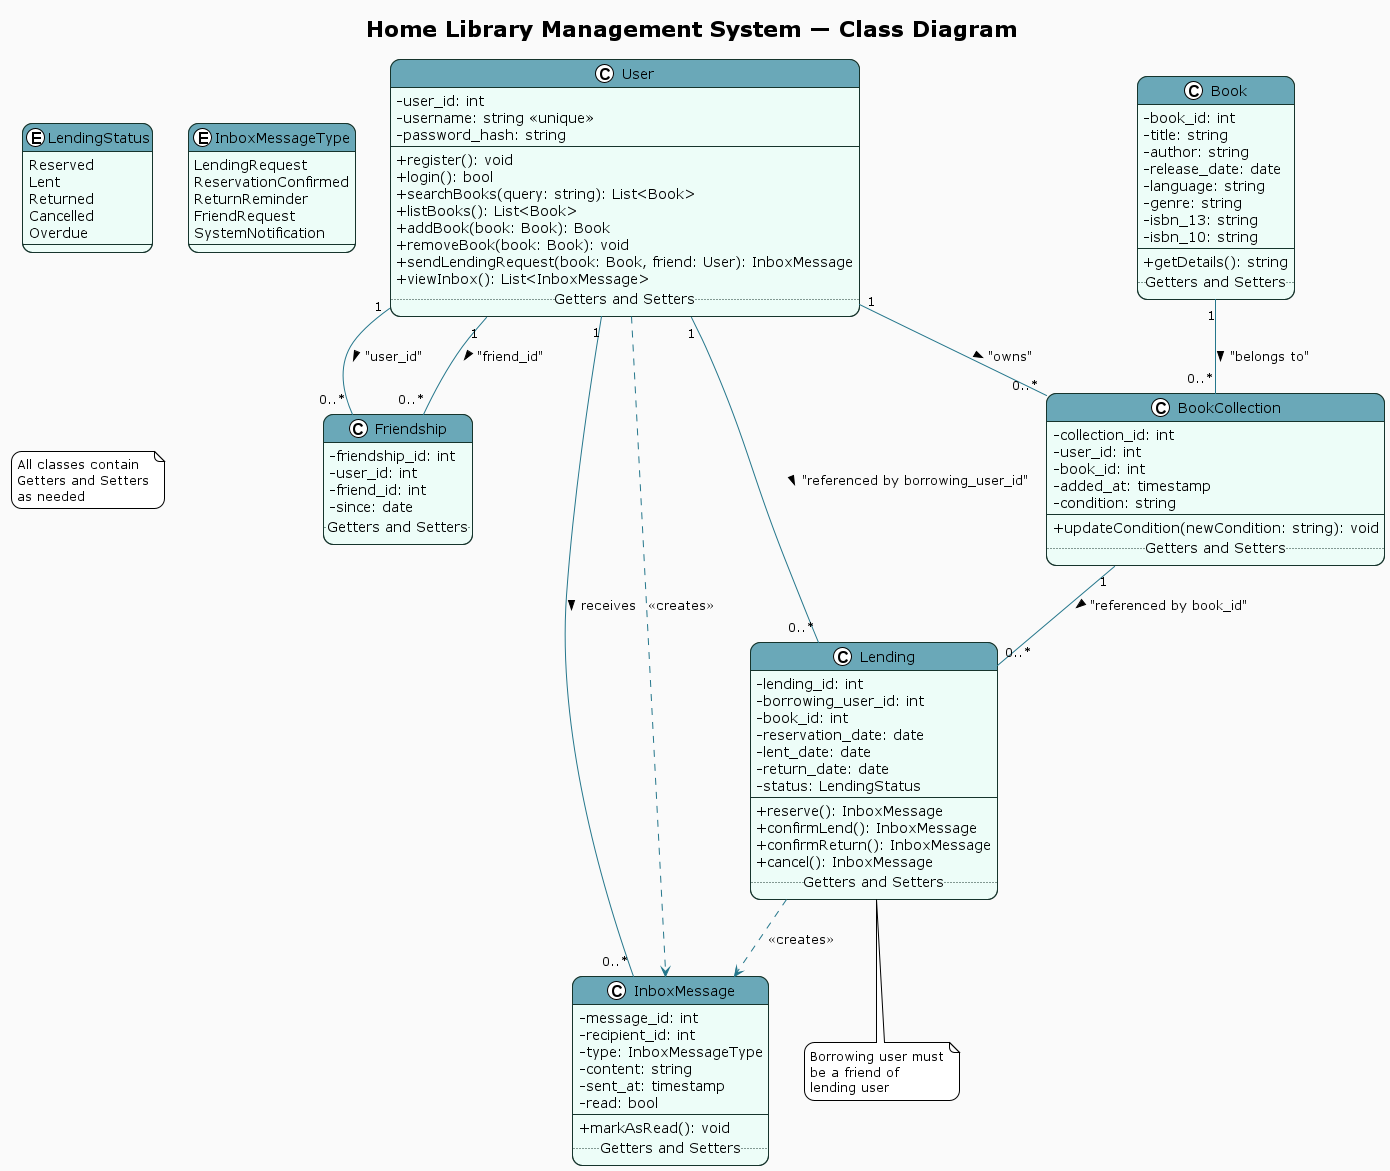

The diagram above was rendered by PlantUML. Its source (embedded in the PNG):
@startuml
!theme plain
skinparam ClassAttributeIconSize 0
skinparam BackgroundColor #FAFAFA
skinparam RoundCorner 20
skinparam class {
  BorderColor #16342c
  BackgroundColor #edfdf8
  HeaderBackgroundColor #6aa8b8
  ArrowColor #24768b
}

title Home Library Management System — Class Diagram

enum LendingStatus {
  Reserved
  Lent
  Returned
  Cancelled
  Overdue
}

enum InboxMessageType {
  LendingRequest
  ReservationConfirmed
  ReturnReminder
  FriendRequest
  SystemNotification
}

class User {
  -user_id: int
  -username: string <<unique>>
  -password_hash: string
  --
  +register(): void
  +login(): bool
  +searchBooks(query: string): List<Book>
  +listBooks(): List<Book>
  +addBook(book: Book): Book
  +removeBook(book: Book): void
  +sendLendingRequest(book: Book, friend: User): InboxMessage
  +viewInbox(): List<InboxMessage>
  .. Getters and Setters ..
}

class Friendship {
  -friendship_id: int
  -user_id: int
  -friend_id: int
  -since: date
  .. Getters and Setters ..
}

class Book {
  -book_id: int
  -title: string
  -author: string
  -release_date: date
  -language: string
  -genre: string
  -isbn_13: string
  -isbn_10: string
  --
  +getDetails(): string
  .. Getters and Setters ..
}

class BookCollection {
  -collection_id: int
  -user_id: int
  -book_id: int
  -added_at: timestamp
  -condition: string
  --
  +updateCondition(newCondition: string): void
  .. Getters and Setters ..
}

class Lending {
  -lending_id: int
  -borrowing_user_id: int
  -book_id: int
  -reservation_date: date
  -lent_date: date
  -return_date: date
  -status: LendingStatus
  --
  +reserve(): InboxMessage
  +confirmLend(): InboxMessage
  +confirmReturn(): InboxMessage
  +cancel(): InboxMessage
  .. Getters and Setters ..
}

class InboxMessage {
  -message_id: int
  -recipient_id: int
  -type: InboxMessageType
  -content: string
  -sent_at: timestamp
  -read: bool
  --
  +markAsRead(): void
  .. Getters and Setters ..
}

'/ relationships based on the database diagram '/
User "1" -- "0..*" Friendship : "user_id" >
User "1" -- "0..*" Friendship : "friend_id" >

User "1" -- "0..*" BookCollection : "owns" >
Book "1" -- "0..*" BookCollection : "belongs to" >

BookCollection "1" -- "0..*" Lending : "referenced by book_id" >
User "1" -- "0..*" Lending : "referenced by borrowing_user_id" >

User "1" -- "0..*" InboxMessage : receives >

User ..> InboxMessage : "<<creates>>"
Lending ..> InboxMessage : "<<creates>>"

note bottom of Lending
  Borrowing user must
  be a friend of
  lending user
end note

note as N1
  All classes contain 
  Getters and Setters
  as needed
end note

@enduml